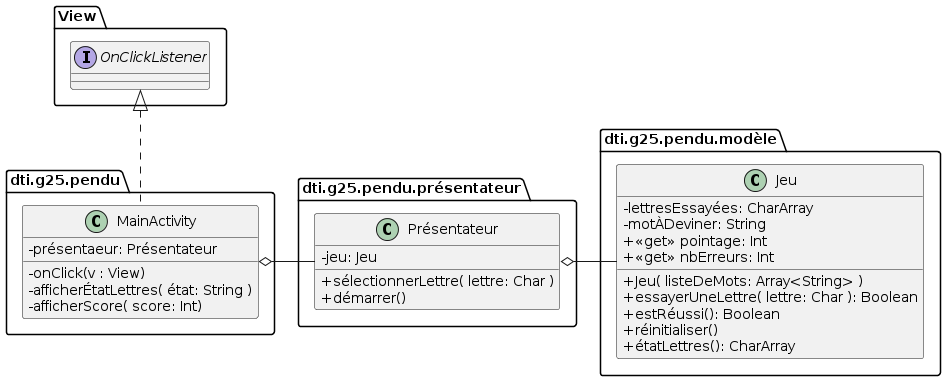

The diagram above was rendered by PlantUML. Its source (embedded in the PNG):
@startuml
skinparam classAttributeIconSize 0

interface View.OnClickListener


package dti.g25.pendu {
View.OnClickListener <|.. MainActivity
}	
package dti.g25.pendu.présentateur {
MainActivity o-r- Présentateur
}	
package dti.g25.pendu.modèle {
Présentateur o-r- Jeu
}
	class Jeu {
		- lettresEssayées: CharArray
		- motÀDeviner: String
		+ << get >> pointage: Int
		+ << get >> nbErreurs: Int


		+ Jeu( listeDeMots: Array<String> )
		+ essayerUneLettre( lettre: Char ): Boolean
		+ estRéussi(): Boolean
		+ réinitialiser()
		+ étatLettres(): CharArray
	}


	class Présentateur {
		- jeu: Jeu

	        + sélectionnerLettre( lettre: Char )
		+ démarrer()
	}

		
	class MainActivity {
                - présentaeur: Présentateur
		- onClick(v : View)
		- afficherÉtatLettres( état: String )
		- afficherScore( score: Int)
	}

@enduml